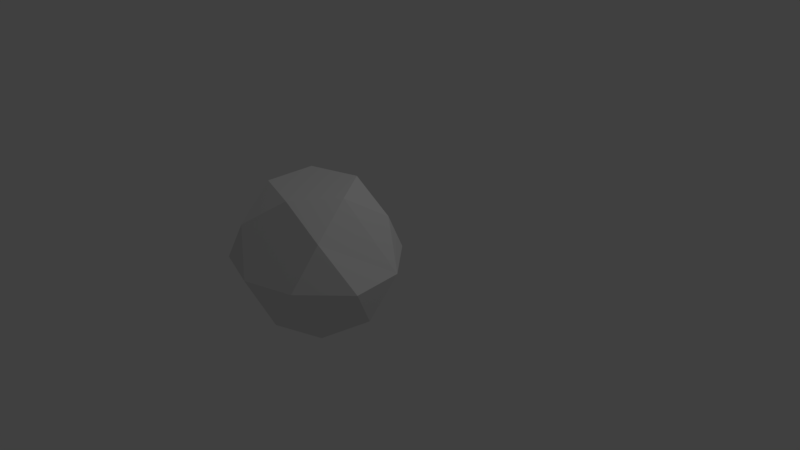 # Source: gema.blend  (saved by Blender 2.79.0; exported with 4.5.12 LTS)
import bpy
from mathutils import Matrix  # noqa: F401  (used for matrix-valued properties, if any)

bpy.ops.wm.read_factory_settings(use_empty=True)
scene = bpy.context.scene
scene.name = 'Scene'

# ---- collections
col_collection_1 = bpy.data.collections.new('Collection 1'); scene.collection.children.link(col_collection_1)

# ---- world
world_world = bpy.data.worlds.new('World'); scene.world = world_world
world_world.color = (0.05088, 0.05088, 0.05088)
world_world.use_sun_shadow = False
world_world.sun_shadow_jitter_overblur = 0.0
world_world.cycles.sampling_method = 'MANUAL'

# ---- cameras
cam_camera = bpy.data.cameras.new('Camera')
cam_camera.clip_end = 100.0
cam_camera.lens = 35.0
cam_camera.sensor_width = 32.0
cam_camera.sensor_height = 18.0
cam_camera.ortho_scale = 7.314
cam_camera.dof.focus_distance = 0.0

# ---- lights
light_lamp = bpy.data.lights.new('Lamp', 'POINT')
light_lamp.transmission_factor = 0.0
light_lamp.cutoff_distance = 30.0
light_lamp.energy = 100.0
light_lamp.shadow_buffer_clip_start = 1.001
light_lamp.shadow_soft_size = 0.1
light_lamp.shadow_maximum_resolution = 0.006
light_lamp.use_absolute_resolution = True

# ---- meshes
me_icosphere = bpy.data.meshes.new('Icosphere')
me_icosphere.from_pydata([(-0.1625, -0.5, -0.8507), (0.4258, -0.309, -0.8511), (0.2629, -0.809, -0.5257), (0.9075, 0.006629, -0.5369), (0.4542, 0.3124, -0.8788), (-0.5443, 0.002201, -0.8684), (-0.6886, -0.4999, -0.5258), (-0.179, 0.502, -0.8675), (-0.7215, 0.5042, -0.55), (0.2669, 0.8095, -0.5296), (1.078, -0.3056, -0.002928), (1.063, 0.2848, 0.02861), (0.0, -1.0, 0.0), (0.5878, -0.809, 0.0), (-1.078, -0.3056, -0.002928), (-0.5878, -0.809, 0.0), (-0.5878, 0.809, 0.0), (-1.104, 0.3157, -0.007045), (0.5878, 0.809, 0.0), (0.0, 1.0, 0.0), (0.6891, -0.5, 0.5257), (-0.2629, -0.809, 0.5257), (-0.9049, 0.0002762, 0.5258), (-0.2629, 0.809, 0.5257), (0.6892, 0.5, 0.5257), (0.1625, -0.5, 0.8507), (0.5257, 0.0, 0.8507), (-0.4253, -0.309, 0.8507), (-0.4253, 0.309, 0.8507), (0.1625, 0.5, 0.8507), (1.787, 2.498, -1.029), (1.592, 2.479, -1.029), (1.404, 2.422, -1.029), (1.231, 2.33, -1.029), (1.08, 2.205, -1.029), (0.9554, 2.054, -1.029), (0.8629, 1.881, -1.029), (0.806, 1.693, -1.029), (0.7868, 1.498, -1.029), (0.806, 1.303, -1.029), (0.8629, 1.115, -1.029), (0.9554, 0.9425, -1.029), (1.08, 0.791, -1.029), (1.231, 0.6666, -1.029), (1.404, 0.5742, -1.029), (1.592, 0.5173, -1.029), (1.787, 0.4981, -1.029), (1.982, 0.5173, -1.029), (2.17, 0.5742, -1.029), (2.342, 0.6666, -1.029), (2.494, 0.791, -1.029), (2.618, 0.9425, -1.029), (2.711, 1.115, -1.029), (2.768, 1.303, -1.029), (2.787, 1.498, -1.029), (2.768, 1.693, -1.029), (2.711, 1.881, -1.029), (2.618, 2.054, -1.029), (2.494, 2.205, -1.029), (2.342, 2.33, -1.029), (2.17, 2.422, -1.029), (1.982, 2.479, -1.029)], [(31, 30), (32, 31), (33, 32), (34, 33), (35, 34), (36, 35), (37, 36), (38, 37), (39, 38), (40, 39), (41, 40), (42, 41), (43, 42), (44, 43), (45, 44), (46, 45), (47, 46), (48, 47), (49, 48), (50, 49), (51, 50), (52, 51), (53, 52), (54, 53), (55, 54), (56, 55), (57, 56), (58, 57), (59, 58), (60, 59), (61, 60), (30, 61)], [(0, 5, 7, 4, 1), (2, 1, 3, 10, 13), (3, 4, 9, 18, 11), (26, 24, 29), (18, 19, 23, 29, 24), (29, 23, 28), (16, 17, 22, 28, 23), (25, 26, 29, 28, 27), (28, 22, 27), (14, 15, 21, 27, 22), (27, 21, 25), (12, 13, 20, 25, 21), (25, 20, 26), (11, 18, 24), (19, 16, 23), (17, 14, 22), (15, 12, 21), (13, 10, 20), (10, 11, 24, 26, 20), (18, 9, 19), (16, 8, 17), (14, 6, 15), (12, 2, 13), (10, 3, 11), (4, 7, 9), (7, 8, 16, 19, 9), (7, 5, 8), (5, 6, 14, 17, 8), (5, 0, 6), (0, 2, 12, 15, 6), (3, 1, 4), (0, 1, 2)])
_ca = me_icosphere.color_attributes.new('Col', 'BYTE_COLOR', 'CORNER')
_ca.data.foreach_set('color', [0.552, 1.0, 0.0319, 1.0, 0.6584, 1.0, 0.02416, 1.0, 0.6584, 1.0, 0.02416, 1.0, 0.5271, 1.0, 0.03434, 1.0, 0.08022, 1.0, 0.1384, 1.0, 0.6584, 1.0, 0.02519, 1.0, 0.08022, 1.0, 0.1384, 1.0, 0.06848, 1.0, 0.147, 1.0, 0.3613, 1.0, 0.05613, 1.0, 0.5776, 1.0, 0.02956, 1.0, 0.06848, 1.0, 0.147, 1.0, 0.5271, 1.0, 0.03434, 1.0, 0.6584, 1.0, 0.02416, 1.0, 0.06848, 1.0, 0.147, 1.0, 0.6584, 1.0, 0.02416, 1.0, 0.6584, 1.0, 0.02416, 1.0, 0.06848, 1.0, 0.147, 1.0, 0.6584, 1.0, 0.02416, 1.0, 0.06848, 1.0, 0.147, 1.0, 0.6584, 1.0, 0.02416, 1.0, 0.6867, 1.0, 0.04971, 1.0, 0.7305, 1.0, 0.1119, 1.0, 0.06848, 1.0, 0.147, 1.0, 0.6584, 1.0, 0.02416, 1.0, 0.6584, 1.0, 0.02416, 1.0, 0.07036, 1.0, 0.147, 1.0, 0.6584, 1.0, 0.02416, 1.0, 0.6584, 1.0, 0.02416, 1.0, 0.6584, 1.0, 0.02416, 1.0, 0.07036, 1.0, 0.147, 1.0, 0.6584, 1.0, 0.02416, 1.0, 0.6445, 0.9734, 0.02843, 1.0, 0.6584, 1.0, 0.02416, 1.0, 0.6584, 1.0, 0.02416, 1.0, 0.07036, 1.0, 0.147, 1.0, 0.6584, 1.0, 0.02416, 1.0, 0.07036, 1.0, 0.147, 1.0, 0.6584, 1.0, 0.02416, 1.0, 0.6584, 1.0, 0.02416, 1.0, 0.6584, 1.0, 0.02416, 1.0, 0.06848, 1.0, 0.147, 1.0, 0.06848, 1.0, 0.147, 1.0, 0.6584, 1.0, 0.02416, 1.0, 0.6584, 1.0, 0.02416, 1.0, 0.6584, 1.0, 0.02416, 1.0, 0.06848, 1.0, 0.147, 1.0, 0.6445, 0.9734, 0.02843, 1.0, 0.6584, 1.0, 0.02416, 1.0, 0.6584, 1.0, 0.02416, 1.0, 0.6445, 1.0, 0.02519, 1.0, 0.6445, 0.9734, 0.02843, 1.0, 0.06848, 1.0, 0.147, 1.0, 0.6445, 0.9734, 0.02843, 1.0, 0.6445, 1.0, 0.02519, 1.0, 0.6584, 1.0, 0.02416, 1.0, 0.6584, 1.0, 0.02416, 1.0, 0.06848, 1.0, 0.147, 1.0, 0.06848, 1.0, 0.147, 1.0, 0.6584, 1.0, 0.02416, 1.0, 0.6584, 1.0, 0.02416, 1.0, 0.6584, 1.0, 0.02416, 1.0, 0.06848, 1.0, 0.147, 1.0, 0.6584, 1.0, 0.02416, 1.0, 0.6584, 1.0, 0.02416, 1.0, 0.06848, 1.0, 0.147, 1.0, 0.6584, 1.0, 0.02416, 1.0, 0.06848, 1.0, 0.147, 1.0, 0.6584, 1.0, 0.02416, 1.0, 0.6584, 1.0, 0.02416, 1.0, 0.6445, 1.0, 0.02519, 1.0, 0.6584, 1.0, 0.02416, 1.0, 0.6584, 1.0, 0.02416, 1.0, 0.06848, 1.0, 0.147, 1.0, 0.6584, 1.0, 0.02416, 1.0, 0.06848, 1.0, 0.147, 1.0, 0.06848, 1.0, 0.147, 1.0, 0.6584, 1.0, 0.02416, 1.0, 0.6584, 1.0, 0.02416, 1.0, 0.6584, 1.0, 0.02416, 1.0, 0.3372, 1.0, 0.05781, 1.0, 0.6584, 1.0, 0.02519, 1.0, 0.6584, 1.0, 0.02416, 1.0, 0.2307, 1.0, 0.08022, 1.0, 0.06848, 1.0, 0.147, 1.0, 0.6584, 1.0, 0.02416, 1.0, 0.6584, 1.0, 0.02519, 1.0, 0.6584, 1.0, 0.02416, 1.0, 0.3613, 1.0, 0.05613, 1.0, 0.06848, 1.0, 0.147, 1.0, 0.6584, 1.0, 0.02416, 1.0, 0.5271, 1.0, 0.03434, 1.0, 0.6584, 1.0, 0.02416, 1.0, 0.07227, 1.0, 0.1441, 1.0, 0.6584, 1.0, 0.02416, 1.0, 0.3372, 1.0, 0.05781, 1.0, 0.6584, 1.0, 0.02416, 1.0, 0.6584, 1.0, 0.02416, 1.0, 0.07227, 1.0, 0.1441, 1.0, 0.6584, 1.0, 0.02416, 1.0, 0.6584, 1.0, 0.02416, 1.0, 0.3372, 1.0, 0.05781, 1.0, 0.6584, 1.0, 0.02416, 1.0, 0.2307, 1.0, 0.08022, 1.0, 0.6584, 1.0, 0.02416, 1.0, 0.7011, 1.0, 0.07227, 1.0, 0.3372, 1.0, 0.05781, 1.0, 0.6584, 1.0, 0.02416, 1.0, 0.552, 1.0, 0.0319, 1.0, 0.2307, 1.0, 0.08022, 1.0, 0.06848, 1.0, 0.147, 1.0, 0.6584, 1.0, 0.02416, 1.0, 0.6939, 1.0, 0.05448, 1.0, 0.06848, 1.0, 0.147, 1.0, 0.2307, 1.0, 0.08022, 1.0, 0.06848, 1.0, 0.147, 1.0, 0.08022, 1.0, 0.1384, 1.0, 0.5271, 1.0, 0.03434, 1.0, 0.552, 1.0, 0.0319, 1.0, 0.08022, 1.0, 0.1384, 1.0, 0.6584, 1.0, 0.02519, 1.0])
me_icosphere.use_remesh_preserve_volume = False
me_icosphere.use_remesh_preserve_attributes = False
me_icosphere.use_mirror_vertex_groups = False
me_icosphere.update()

# ---- objects
ob_nuplo = bpy.data.objects.new('nuplo', me_icosphere)
ob_lamp = bpy.data.objects.new('Lamp', light_lamp)
ob_camera = bpy.data.objects.new('Camera', cam_camera)

# ---- transforms, parenting, visibility, modifiers, constraints
ob_nuplo.location = (0.3232, -1.087, 0.5626)
ob_nuplo.lineart.crease_threshold = 0.0
ob_lamp.location = (4.076, 1.005, 5.904)
ob_lamp.rotation_euler = (0.6503, 0.05522, 1.866)
ob_lamp.lock_rotations_4d = False
ob_lamp.empty_display_type = 'ARROWS'
ob_lamp.color = (0.0, 0.0, 0.0, 0.0)
ob_lamp.lineart.crease_threshold = 0.0
ob_camera.location = (7.481, -6.508, 5.344)
ob_camera.rotation_euler = (1.109, 0.0, 0.8149)
ob_camera.lock_rotations_4d = False
ob_camera.empty_display_type = 'ARROWS'
ob_camera.color = (0.0, 0.0, 0.0, 0.0)
ob_camera.display_type = 'WIRE'
ob_camera.lineart.crease_threshold = 0.0

# ---- collection membership
col_collection_1.objects.link(ob_nuplo)
col_collection_1.objects.link(ob_lamp)
col_collection_1.objects.link(ob_camera)

# ---- scene / render settings (as saved in the file)
scene.camera = ob_camera
scene.frame_start = 1; scene.frame_end = 250; scene.frame_set(1)
scene.render.engine = 'CYCLES'
scene.render.resolution_percentage = 50
scene.render.dither_intensity = 0.0
scene.cycles.use_denoising = False
scene.cycles.samples = 128
scene.cycles.sampling_pattern = 'TABULATED_SOBOL'
scene.cycles.use_adaptive_sampling = False
scene.cycles.use_light_tree = False
scene.cycles.blur_glossy = 0.0
scene.cycles.sample_clamp_indirect = 0.0
scene.view_settings.view_transform = 'Standard'
bpy.context.view_layer.update()
